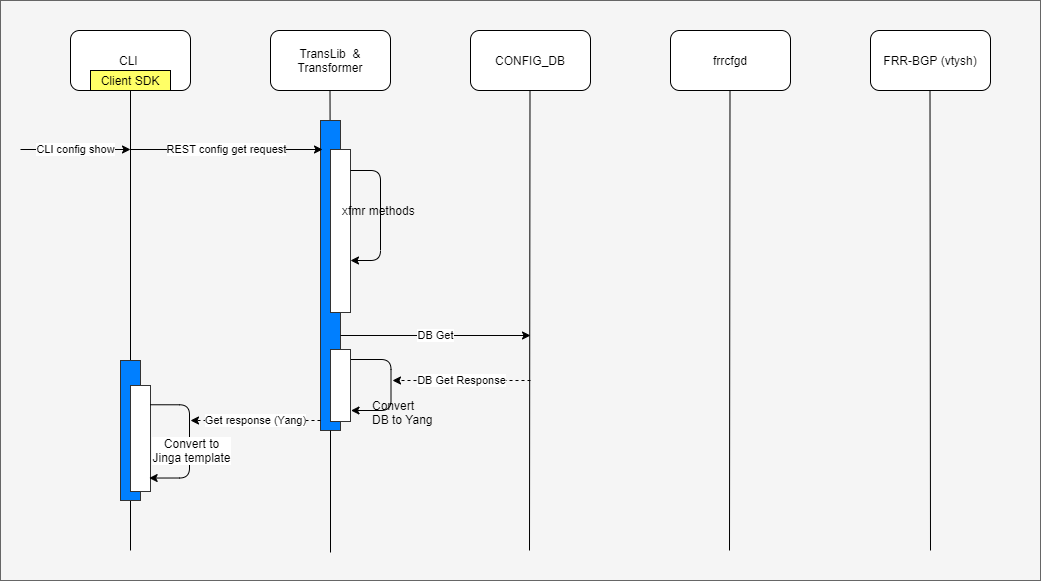

The diagram above was exported from draw.io. Its source (the exported page's mxGraphModel, read from the mxfile embedded in the PNG):
<mxGraphModel dx="1422" dy="705" grid="1" gridSize="10" guides="1" tooltips="1" connect="1" arrows="1" fold="1" page="1" pageScale="1" pageWidth="1100" pageHeight="850" background="#ffffff" math="0" shadow="0">
  <root>
    <mxCell id="0" />
    <mxCell id="1" parent="0" />
    <mxCell id="vtp5f5kG62vroTApBc0e-70" value="" style="group" parent="1" vertex="1" connectable="0">
      <mxGeometry x="10" y="40" width="1040" height="580" as="geometry" />
    </mxCell>
    <mxCell id="vtp5f5kG62vroTApBc0e-37" value="" style="rounded=0;whiteSpace=wrap;html=1;strokeColor=#666666;fillColor=#f5f5f5;fontColor=#333333;" parent="vtp5f5kG62vroTApBc0e-70" vertex="1">
      <mxGeometry width="1040" height="580" as="geometry" />
    </mxCell>
    <mxCell id="vtp5f5kG62vroTApBc0e-1" value="CLI&amp;nbsp;" style="rounded=1;whiteSpace=wrap;html=1;" parent="vtp5f5kG62vroTApBc0e-70" vertex="1">
      <mxGeometry x="70" y="30" width="120" height="60" as="geometry" />
    </mxCell>
    <mxCell id="vtp5f5kG62vroTApBc0e-2" value="TransLib&amp;nbsp; &amp;amp; Transformer" style="rounded=1;whiteSpace=wrap;html=1;" parent="vtp5f5kG62vroTApBc0e-70" vertex="1">
      <mxGeometry x="270" y="30" width="120" height="60" as="geometry" />
    </mxCell>
    <mxCell id="vtp5f5kG62vroTApBc0e-6" value="CONFIG_DB" style="rounded=1;whiteSpace=wrap;html=1;" parent="vtp5f5kG62vroTApBc0e-70" vertex="1">
      <mxGeometry x="470" y="30" width="120" height="60" as="geometry" />
    </mxCell>
    <mxCell id="vtp5f5kG62vroTApBc0e-7" value="FRR-BGP (vtysh)" style="rounded=1;whiteSpace=wrap;html=1;" parent="vtp5f5kG62vroTApBc0e-70" vertex="1">
      <mxGeometry x="870" y="30" width="120" height="60" as="geometry" />
    </mxCell>
    <mxCell id="vtp5f5kG62vroTApBc0e-8" value="frrcfgd" style="rounded=1;whiteSpace=wrap;html=1;" parent="vtp5f5kG62vroTApBc0e-70" vertex="1">
      <mxGeometry x="670" y="30" width="120" height="60" as="geometry" />
    </mxCell>
    <mxCell id="vtp5f5kG62vroTApBc0e-9" value="Client SDK" style="rounded=0;whiteSpace=wrap;html=1;fillColor=#FFFF66;" parent="vtp5f5kG62vroTApBc0e-70" vertex="1">
      <mxGeometry x="90" y="70" width="80" height="20" as="geometry" />
    </mxCell>
    <mxCell id="vtp5f5kG62vroTApBc0e-10" value="" style="endArrow=none;html=1;entryX=0.5;entryY=1;entryDx=0;entryDy=0;" parent="vtp5f5kG62vroTApBc0e-70" target="vtp5f5kG62vroTApBc0e-9" edge="1">
      <mxGeometry width="50" height="50" relative="1" as="geometry">
        <mxPoint x="130" y="550" as="sourcePoint" />
        <mxPoint x="120" y="110" as="targetPoint" />
      </mxGeometry>
    </mxCell>
    <mxCell id="vtp5f5kG62vroTApBc0e-11" value="" style="endArrow=none;html=1;entryX=0.5;entryY=1;entryDx=0;entryDy=0;" parent="vtp5f5kG62vroTApBc0e-70" source="vtp5f5kG62vroTApBc0e-19" edge="1">
      <mxGeometry width="50" height="50" relative="1" as="geometry">
        <mxPoint x="329.4999999999998" y="630" as="sourcePoint" />
        <mxPoint x="329.4999999999998" y="90" as="targetPoint" />
      </mxGeometry>
    </mxCell>
    <mxCell id="vtp5f5kG62vroTApBc0e-12" value="" style="endArrow=none;html=1;entryX=0.5;entryY=1;entryDx=0;entryDy=0;" parent="vtp5f5kG62vroTApBc0e-70" edge="1">
      <mxGeometry width="50" height="50" relative="1" as="geometry">
        <mxPoint x="529" y="550" as="sourcePoint" />
        <mxPoint x="529.4999999999998" y="90" as="targetPoint" />
      </mxGeometry>
    </mxCell>
    <mxCell id="vtp5f5kG62vroTApBc0e-13" value="" style="endArrow=none;html=1;entryX=0.5;entryY=1;entryDx=0;entryDy=0;" parent="vtp5f5kG62vroTApBc0e-70" edge="1">
      <mxGeometry width="50" height="50" relative="1" as="geometry">
        <mxPoint x="729" y="550" as="sourcePoint" />
        <mxPoint x="729.4999999999998" y="90" as="targetPoint" />
      </mxGeometry>
    </mxCell>
    <mxCell id="vtp5f5kG62vroTApBc0e-14" value="" style="endArrow=none;html=1;entryX=0.5;entryY=1;entryDx=0;entryDy=0;" parent="vtp5f5kG62vroTApBc0e-70" edge="1">
      <mxGeometry width="50" height="50" relative="1" as="geometry">
        <mxPoint x="930" y="550" as="sourcePoint" />
        <mxPoint x="929.4999999999998" y="90" as="targetPoint" />
      </mxGeometry>
    </mxCell>
    <mxCell id="vtp5f5kG62vroTApBc0e-19" value="" style="shape=corner;whiteSpace=wrap;html=1;fillColor=#007FFF;strokeColor=#333333;" parent="vtp5f5kG62vroTApBc0e-70" vertex="1">
      <mxGeometry x="320" y="120" width="20" height="310" as="geometry" />
    </mxCell>
    <mxCell id="vtp5f5kG62vroTApBc0e-20" value="" style="endArrow=none;html=1;" parent="vtp5f5kG62vroTApBc0e-70" edge="1">
      <mxGeometry width="50" height="50" relative="1" as="geometry">
        <mxPoint x="330" y="552" as="sourcePoint" />
        <mxPoint x="330" y="430" as="targetPoint" />
      </mxGeometry>
    </mxCell>
    <mxCell id="vtp5f5kG62vroTApBc0e-15" value="REST config get request" style="endArrow=classic;html=1;" parent="vtp5f5kG62vroTApBc0e-70" edge="1">
      <mxGeometry width="50" height="50" relative="1" as="geometry">
        <mxPoint x="130" y="149" as="sourcePoint" />
        <mxPoint x="322" y="149" as="targetPoint" />
      </mxGeometry>
    </mxCell>
    <mxCell id="vtp5f5kG62vroTApBc0e-21" value="" style="shape=corner;whiteSpace=wrap;html=1;fillColor=#FFFFFF;strokeColor=#333333;" parent="vtp5f5kG62vroTApBc0e-70" vertex="1">
      <mxGeometry x="330" y="149" width="20" height="163" as="geometry" />
    </mxCell>
    <mxCell id="vtp5f5kG62vroTApBc0e-22" value="" style="edgeStyle=segmentEdgeStyle;endArrow=classic;html=1;" parent="vtp5f5kG62vroTApBc0e-70" edge="1">
      <mxGeometry width="50" height="50" relative="1" as="geometry">
        <mxPoint x="350" y="170" as="sourcePoint" />
        <mxPoint x="350" y="260" as="targetPoint" />
        <Array as="points">
          <mxPoint x="380" y="170" />
          <mxPoint x="380" y="260" />
          <mxPoint x="350" y="260" />
        </Array>
      </mxGeometry>
    </mxCell>
    <mxCell id="vtp5f5kG62vroTApBc0e-23" value="xfmr methods" style="text;html=1;resizable=0;points=[];autosize=1;align=left;verticalAlign=top;spacingTop=-4;" parent="vtp5f5kG62vroTApBc0e-70" vertex="1">
      <mxGeometry x="340" y="200.5" width="90" height="20" as="geometry" />
    </mxCell>
    <mxCell id="vtp5f5kG62vroTApBc0e-26" value="DB Get" style="endArrow=classic;html=1;" parent="vtp5f5kG62vroTApBc0e-70" edge="1">
      <mxGeometry width="50" height="50" relative="1" as="geometry">
        <mxPoint x="340" y="335" as="sourcePoint" />
        <mxPoint x="530" y="335" as="targetPoint" />
      </mxGeometry>
    </mxCell>
    <mxCell id="vtp5f5kG62vroTApBc0e-53" value="" style="shape=corner;whiteSpace=wrap;html=1;fillColor=#FFFFFF;strokeColor=#333333;" parent="vtp5f5kG62vroTApBc0e-70" vertex="1">
      <mxGeometry x="330" y="349" width="20" height="72" as="geometry" />
    </mxCell>
    <mxCell id="vtp5f5kG62vroTApBc0e-57" value="" style="edgeStyle=segmentEdgeStyle;endArrow=classic;html=1;" parent="vtp5f5kG62vroTApBc0e-70" edge="1">
      <mxGeometry width="50" height="50" relative="1" as="geometry">
        <mxPoint x="350.5" y="359" as="sourcePoint" />
        <mxPoint x="350.5" y="410" as="targetPoint" />
        <Array as="points">
          <mxPoint x="360.5" y="359" />
          <mxPoint x="390.5" y="359" />
          <mxPoint x="390.5" y="410" />
        </Array>
      </mxGeometry>
    </mxCell>
    <mxCell id="vtp5f5kG62vroTApBc0e-58" value="Convert&amp;nbsp;&lt;br&gt;DB to Yang" style="text;html=1;resizable=0;points=[];autosize=1;align=left;verticalAlign=top;spacingTop=-4;" parent="vtp5f5kG62vroTApBc0e-70" vertex="1">
      <mxGeometry x="370" y="395.5" width="80" height="30" as="geometry" />
    </mxCell>
    <mxCell id="vtp5f5kG62vroTApBc0e-59" value="Get response (Yang)" style="endArrow=classic;html=1;dashed=1;" parent="vtp5f5kG62vroTApBc0e-70" edge="1">
      <mxGeometry width="50" height="50" relative="1" as="geometry">
        <mxPoint x="320" y="420" as="sourcePoint" />
        <mxPoint x="190" y="420" as="targetPoint" />
      </mxGeometry>
    </mxCell>
    <mxCell id="vtp5f5kG62vroTApBc0e-61" value="DB Get Response" style="endArrow=classic;html=1;dashed=1;" parent="vtp5f5kG62vroTApBc0e-70" edge="1">
      <mxGeometry width="50" height="50" relative="1" as="geometry">
        <mxPoint x="530" y="380" as="sourcePoint" />
        <mxPoint x="392" y="380" as="targetPoint" />
      </mxGeometry>
    </mxCell>
    <mxCell id="vtp5f5kG62vroTApBc0e-64" value="CLI config show" style="endArrow=classic;html=1;" parent="vtp5f5kG62vroTApBc0e-70" edge="1">
      <mxGeometry width="50" height="50" relative="1" as="geometry">
        <mxPoint x="20" y="149" as="sourcePoint" />
        <mxPoint x="130" y="149" as="targetPoint" />
        <Array as="points">
          <mxPoint x="60" y="149" />
        </Array>
      </mxGeometry>
    </mxCell>
    <mxCell id="vtp5f5kG62vroTApBc0e-65" value="" style="shape=corner;whiteSpace=wrap;html=1;fillColor=#007FFF;strokeColor=#333333;" parent="vtp5f5kG62vroTApBc0e-70" vertex="1">
      <mxGeometry x="120" y="360" width="20" height="140" as="geometry" />
    </mxCell>
    <mxCell id="vtp5f5kG62vroTApBc0e-66" value="" style="shape=corner;whiteSpace=wrap;html=1;fillColor=#FFFFFF;strokeColor=#333333;" parent="vtp5f5kG62vroTApBc0e-70" vertex="1">
      <mxGeometry x="130" y="385" width="20" height="106" as="geometry" />
    </mxCell>
    <mxCell id="vtp5f5kG62vroTApBc0e-67" value="" style="edgeStyle=segmentEdgeStyle;endArrow=classic;html=1;entryX=0.932;entryY=0.873;entryDx=0;entryDy=0;entryPerimeter=0;" parent="vtp5f5kG62vroTApBc0e-70" target="vtp5f5kG62vroTApBc0e-66" edge="1">
      <mxGeometry width="50" height="50" relative="1" as="geometry">
        <mxPoint x="149.5" y="404.2647058823529" as="sourcePoint" />
        <mxPoint x="149.5" y="456.02941176470586" as="targetPoint" />
        <Array as="points">
          <mxPoint x="189" y="405" />
          <mxPoint x="189" y="478" />
        </Array>
      </mxGeometry>
    </mxCell>
    <mxCell id="vtp5f5kG62vroTApBc0e-69" value="Convert to&lt;br&gt;Jinga template" style="text;html=1;resizable=0;points=[];align=center;verticalAlign=middle;labelBackgroundColor=#ffffff;" parent="vtp5f5kG62vroTApBc0e-67" vertex="1" connectable="0">
      <mxGeometry x="0.2727" y="-2" relative="1" as="geometry">
        <mxPoint x="3.5" y="-12.5" as="offset" />
      </mxGeometry>
    </mxCell>
  </root>
</mxGraphModel>